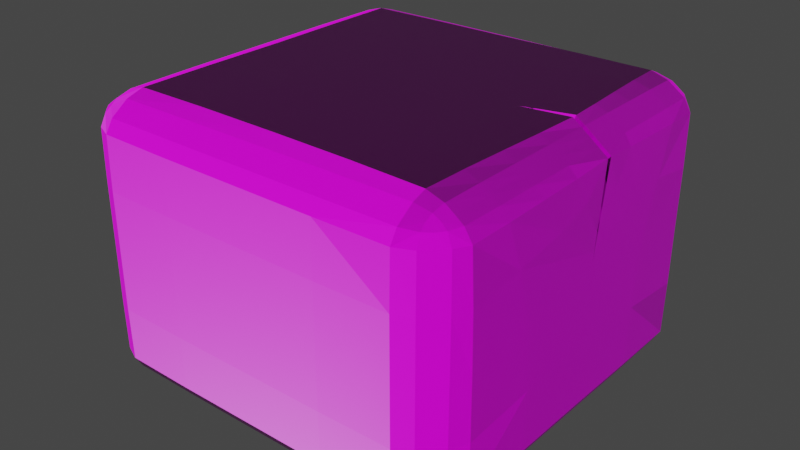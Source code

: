 # Source: stoneDecor.blend  (saved by Blender 2.90.8; exported with 4.5.12 LTS)
import bpy
from mathutils import Matrix  # noqa: F401  (used for matrix-valued properties, if any)

bpy.ops.wm.read_factory_settings(use_empty=True)
scene = bpy.context.scene
scene.name = 'Scene'

# ---- collections
col_collection = bpy.data.collections.new('Collection'); scene.collection.children.link(col_collection)

# ---- images (referenced by path relative to the original .blend; pixels are not part of the script)
import os
ASSET_DIR = os.environ.get("B2B_ASSET_DIR", "")  # directory of the original .blend (textures are referenced by path, not embedded)
HERE = os.path.dirname(os.path.abspath(__file__))  # packed textures are extracted next to this script under _unpacked/

def load_image(name, relpath, width, height, colorspace="sRGB"):
    """Load a texture the original file referenced (path relative to the .blend, or extracted next to this script)."""
    p = next((c for c in (os.path.join(HERE, relpath), os.path.join(ASSET_DIR, relpath)) if relpath and os.path.exists(c)), "")
    if p:
        img = bpy.data.images.load(p, check_existing=True)
        img.name = name
    else:  # same state as the original file: an image datablock whose file is absent (Cycles renders it pink)
        img = bpy.data.images.new(name, width, height)
        img.source = "FILE"
        img.filepath = "//" + (relpath or name)
    img.colorspace_settings.name = colorspace
    return img
img_stone_normalmap = load_image('Stone_NormalMap', 'Stone_NormalMap.png', 1024, 1024, 'Non-Color')
img_stone_diffuse = load_image('stone_diffuse', 'stone_diffuse.png', 1024, 1024, 'sRGB')

# ---- materials (node trees are filled in below, after node groups)
mat_material_002 = bpy.data.materials.new('Material.002')
mat_material_002.alpha_threshold = 0.0
mat_material_002.line_color = (0.0, 0.0, 0.0, 1.0)

# ---- material node trees
mat_material_002.use_nodes = True; mat_material_002.node_tree.nodes.clear()
_N = mat_material_002.node_tree.nodes; _L = mat_material_002.node_tree.links
n0 = _N.new('ShaderNodeOutputMaterial'); n0.name = 'Material Output'; n0.location = (300, 300)
n1 = _N.new('ShaderNodeBsdfPrincipled'); n1.name = 'Principled BSDF'; n1.location = (10, 300)
n1.distribution = 'GGX'
n1.subsurface_method = 'BURLEY'
n1.inputs[2].default_value = 0.4
n1.inputs[3].default_value = 1.45
n1.inputs[27].default_value = (0.0, 0.0, 0.0, 1.0)
n1.inputs[28].default_value = 1.0
n2 = _N.new('ShaderNodeTexImage'); n2.name = 'Image Texture'; n2.location = (-451, 153)
n2.image = img_stone_normalmap
n3 = _N.new('ShaderNodeNormalMap'); n3.name = 'Normal Map'; n3.location = (-240, -152)
n4 = _N.new('ShaderNodeTexImage'); n4.name = 'Image Texture.001'; n4.location = (-561, 375)
n4.image = img_stone_diffuse
_L.new(n1.outputs[0], n0.inputs[0])
_L.new(n2.outputs[0], n3.inputs[1])
_L.new(n3.outputs[0], n1.inputs[5])
_L.new(n4.outputs[0], n1.inputs[0])
n0.is_active_output = True

# ---- world
world_world = bpy.data.worlds.new('World'); scene.world = world_world
world_world.use_nodes = True; world_world.node_tree.nodes.clear()
_N = world_world.node_tree.nodes; _L = world_world.node_tree.links
n0 = _N.new('ShaderNodeOutputWorld'); n0.name = 'World Output'; n0.location = (300, 300)
n1 = _N.new('ShaderNodeBackground'); n1.name = 'Background'; n1.location = (10, 300)
n1.inputs[0].default_value = (0.05088, 0.05088, 0.05088, 1.0)
_L.new(n1.outputs[0], n0.inputs[0])
n0.is_active_output = True
world_world.color = (0.05088, 0.05088, 0.05088)
world_world.use_sun_shadow = False
world_world.sun_shadow_jitter_overblur = 0.0

# ---- meshes
me_cube_002 = bpy.data.meshes.new('Cube.002')
me_cube_002.from_pydata([(0.8384, 0.04857, 0.3446), (0.6432, 0.05454, 0.677), (0.823, 0.08463, 1.0), (0.7435, 0.08144, 0.677), (1.0, 0.1021, 0.823), (1.0, 0.07769, 0.823), (0.823, 1.0, 0.823), (0.823, 0.823, 1.0), (1.0, 0.823, 0.823), (0.823, 0.823, -1.0), (0.823, 1.0, -0.823), (1.0, 0.823, -0.823), (1.0, -0.823, 0.823), (0.823, -0.823, 1.0), (0.823, -1.0, 0.823), (1.0, -0.823, -0.823), (0.823, -1.0, -0.823), (0.823, -0.823, -1.0), (-0.823, 1.0, 0.823), (-1.0, 0.823, 0.823), (-0.823, 0.823, 1.0), (-1.0, 0.823, -0.823), (-0.823, 1.0, -0.823), (-0.823, 0.823, -1.0), (-1.0, -0.823, 0.823), (-0.823, -1.0, 0.823), (-0.823, -0.823, 1.0), (-0.823, -0.823, -1.0), (-0.823, -1.0, -0.823), (-1.0, -0.823, -0.823), (0.8384, 0.07708, 0.5818), (1.0, 0.0274, 0.2012), (0.823, 0.1103, 1.0), (0.5942, 0.04887, 1.0), (0.7431, 0.03784, 0.6772), (0.8382, 0.1267, 0.5816)], [], [(23, 9, 17, 27), (29, 24, 19, 21), (16, 14, 25, 28), (7, 20, 26, 13, 2, 33, 32), (11, 8, 4, 31, 5, 12, 15), (6, 7, 8), (9, 10, 11), (12, 13, 14), (15, 16, 17), (18, 19, 20), (21, 22, 23), (24, 25, 26), (27, 28, 29), (23, 27, 29, 21), (9, 23, 22, 10), (8, 11, 10, 6), (28, 25, 24, 29), (14, 16, 15, 12), (18, 22, 21, 19), (13, 26, 25, 14), (7, 32, 4, 8), (27, 17, 16, 28), (26, 20, 19, 24), (20, 7, 6, 18), (17, 9, 11, 15), (22, 18, 6, 10), (3, 1, 34), (30, 3, 34, 35), (5, 2, 13, 12), (35, 0, 30), (30, 0, 31, 4), (3, 30, 4, 32), (1, 3, 32, 33), (34, 1, 33, 2), (0, 35, 5, 31), (35, 34, 2, 5)])
_k = {(30, 35): 0.5098, (4, 31): 1.0, (5, 12): 0.5098, (4, 32): 1.0, (3, 34): 0.5098, (32, 33): 1.0, (2, 33): 1.0, (7, 32): 0.5098, (5, 31): 1.0, (2, 5): 1.0, (6, 8): 0.5098, (6, 7): 0.5098, (7, 8): 0.5098, (9, 11): 0.5098, (9, 10): 0.5098, (10, 11): 0.5098, (12, 14): 0.5098, (12, 13): 0.5098, (13, 14): 0.5098, (15, 17): 0.5098, (15, 16): 0.5098, (16, 17): 0.5098, (18, 20): 0.5098, (18, 19): 0.5098, (19, 20): 0.5098, (21, 23): 0.5098, (21, 22): 0.5098, (22, 23): 0.5098, (24, 26): 0.5098, (24, 25): 0.5098, (25, 26): 0.5098, (27, 29): 0.5098, (27, 28): 0.5098, (28, 29): 0.5098, (23, 27): 0.5098, (21, 29): 0.5098, (9, 23): 0.5098, (10, 22): 0.5098, (8, 11): 0.5098, (6, 10): 0.5098, (25, 28): 0.5098, (24, 29): 0.5098, (14, 16): 0.5098, (12, 15): 0.5098, (18, 22): 0.5098, (19, 21): 0.5098, (13, 26): 0.5098, (14, 25): 0.5098, (2, 13): 0.5098, (4, 8): 0.5098, (17, 27): 0.5098, (16, 28): 0.5098, (20, 26): 0.5098, (19, 24): 0.5098, (7, 20): 0.5098, (6, 18): 0.5098, (9, 17): 0.5098, (11, 15): 0.5098, (0, 30): 1.0, (3, 30): 1.0, (1, 3): 1.0, (1, 34): 0.5098, (0, 35): 1.0, (34, 35): 1.0, (4, 30): 1.0, (0, 31): 1.0, (3, 32): 1.0, (1, 33): 1.0, (2, 34): 1.0, (5, 35): 1.0}
me_cube_002.attributes.new('crease_edge', 'FLOAT', 'EDGE').data.foreach_set('value', [_k.get((min(e.vertices), max(e.vertices)), 0.0) for e in me_cube_002.edges])
_uv = me_cube_002.uv_layers.new(name='UVMap')
_uv.uv.foreach_set('vector', [0.1471, 0.5221, 0.3529, 0.5221, 0.3529, 0.7279, 0.1471, 0.7279, 0.3971, 0.02212, 0.6029, 0.02212, 0.6029, 0.2279, 0.3971, 0.2279, 0.3971, 0.7721, 0.6029, 0.7721, 0.6029, 0.9779, 0.3971, 0.9779, 0.6471, 0.5221, 0.8529, 0.5221, 0.8529, 0.7279, 0.6471, 0.7279, 0.6471, 0.6237, 0.6757, 0.6189, 0.6471, 0.6112, 0.3971, 0.5221, 0.6029, 0.5221, 0.6029, 0.6122, 0.5251, 0.6216, 0.6029, 0.6202, 0.6029, 0.7279, 0.3971, 0.7279, 0.6029, 0.4779, 0.625, 0.4779, 0.6029, 0.5, 0.3529, 0.5221, 0.3529, 0.5, 0.375, 0.5221, 0.6029, 0.7279, 0.625, 0.7279, 0.6029, 0.75, 0.3971, 0.75, 0.375, 0.7721, 0.375, 0.7721, 0.6029, 0.25, 0.6029, 0.25, 0.625, 0.2279, 0.3971, 0.2279, 0.3971, 0.25, 0.375, 0.2279, 0.6029, 0.02212, 0.6029, 0.0, 0.625, 0.02212, 0.1471, 0.7279, 0.1471, 0.75, 0.125, 0.7279, 0.1471, 0.5221, 0.1471, 0.7279, 0.125, 0.7279, 0.125, 0.5221, 0.3529, 0.5221, 0.1471, 0.5221, 0.1471, 0.5, 0.3529, 0.5, 0.6029, 0.5221, 0.3971, 0.5221, 0.3971, 0.4779, 0.6029, 0.4779, 0.3971, 0.0, 0.6029, 0.0, 0.6029, 0.02212, 0.3971, 0.02212, 0.6029, 0.7721, 0.3971, 0.7721, 0.3971, 0.7279, 0.6029, 0.7279, 0.6029, 0.2721, 0.3971, 0.2721, 0.3971, 0.2279, 0.6029, 0.2279, 0.625, 0.7721, 0.625, 0.9779, 0.6029, 0.9779, 0.6029, 0.7721, 0.6471, 0.5221, 0.6471, 0.6112, 0.6029, 0.6122, 0.6029, 0.5221, 0.1471, 0.7279, 0.3529, 0.7279, 0.3529, 0.75, 0.1471, 0.75, 0.625, 0.02212, 0.625, 0.2279, 0.6029, 0.2279, 0.6029, 0.02212, 0.625, 0.2721, 0.625, 0.4779, 0.6029, 0.4779, 0.6029, 0.2721, 0.3529, 0.7279, 0.3529, 0.5221, 0.3971, 0.5221, 0.3971, 0.7279, 0.3971, 0.2721, 0.6029, 0.2721, 0.6029, 0.4779, 0.3971, 0.4779, 0.647, 0.6124, 0.6702, 0.6186, 0.6471, 0.6225, 0.603, 0.6134, 0.647, 0.6124, 0.6471, 0.6225, 0.603, 0.6191, 0.6029, 0.6202, 0.6471, 0.6237, 0.6471, 0.7279, 0.6029, 0.7279, 0.603, 0.6191, 0.5481, 0.62, 0.603, 0.6134, 0.603, 0.6134, 0.5481, 0.62, 0.5251, 0.6216, 0.6029, 0.6122, 0.647, 0.6124, 0.603, 0.6134, 0.6029, 0.6122, 0.6471, 0.6112, 0.6702, 0.6186, 0.647, 0.6124, 0.6471, 0.6112, 0.6757, 0.6189, 0.6471, 0.6225, 0.6702, 0.6186, 0.6757, 0.6189, 0.6471, 0.6237, 0.5481, 0.62, 0.603, 0.6191, 0.6029, 0.6202, 0.5251, 0.6216, 0.603, 0.6191, 0.6471, 0.6225, 0.6471, 0.6237, 0.6029, 0.6202])
me_cube_002.materials.append(mat_material_002)
me_cube_002.use_remesh_preserve_volume = False
me_cube_002.use_remesh_preserve_attributes = False
me_cube_002.use_mirror_vertex_groups = False
me_cube_002.update()

# ---- objects
ob_lowpoly = bpy.data.objects.new('LowPoly', me_cube_002)

# ---- transforms, parenting, visibility, modifiers, constraints
ob_lowpoly.location = (0.0, 0.0, 0.0)
ob_lowpoly.scale = (1.0, 1.0, 0.7191)
ob_lowpoly.lock_rotations_4d = False
ob_lowpoly.empty_display_type = 'ARROWS'
ob_lowpoly.lineart.crease_threshold = 0.0
_m = ob_lowpoly.modifiers.new('Subdivision', 'SUBSURF')
_m.uv_smooth = 'PRESERVE_CORNERS'
_m.levels = 2

# ---- collection membership
col_collection.objects.link(ob_lowpoly)

# ---- scene / render settings (as saved in the file)
scene.frame_start = 1; scene.frame_end = 250; scene.frame_set(1)
scene.render.engine = 'CYCLES'
scene.cycles.use_denoising = False
scene.cycles.samples = 128
scene.cycles.sampling_pattern = 'TABULATED_SOBOL'
scene.cycles.use_adaptive_sampling = False
scene.cycles.use_light_tree = False
scene.cycles.bake_type = 'NORMAL'
scene.view_settings.view_transform = 'Filmic'
bpy.context.view_layer.update()

# ---- added for rendering (the .blend has no active camera and no usable light): camera, sun
cam_auto = bpy.data.cameras.new('AutoCamera')
cam_auto.lens = 50.0
cam_auto.sensor_width = 36.0
cam_auto.clip_end = 1000.0
ob_auto_camera = bpy.data.objects.new('AutoCamera', cam_auto)
scene.collection.objects.link(ob_auto_camera)
ob_auto_camera.location = (2.9358, -3.52296, 2.34864)
ob_auto_camera.rotation_euler = (1.09748, -7.21219e-08, 0.694738)
scene.camera = ob_auto_camera
light_auto_sun = bpy.data.lights.new('AutoSun', 'SUN')
light_auto_sun.energy = 3.0
light_auto_sun.angle = 0.0523599
ob_auto_sun = bpy.data.objects.new('AutoSun', light_auto_sun)
scene.collection.objects.link(ob_auto_sun)
ob_auto_sun.rotation_euler = (0.872665, 0.174533, 0.523599)
bpy.context.view_layer.update()
